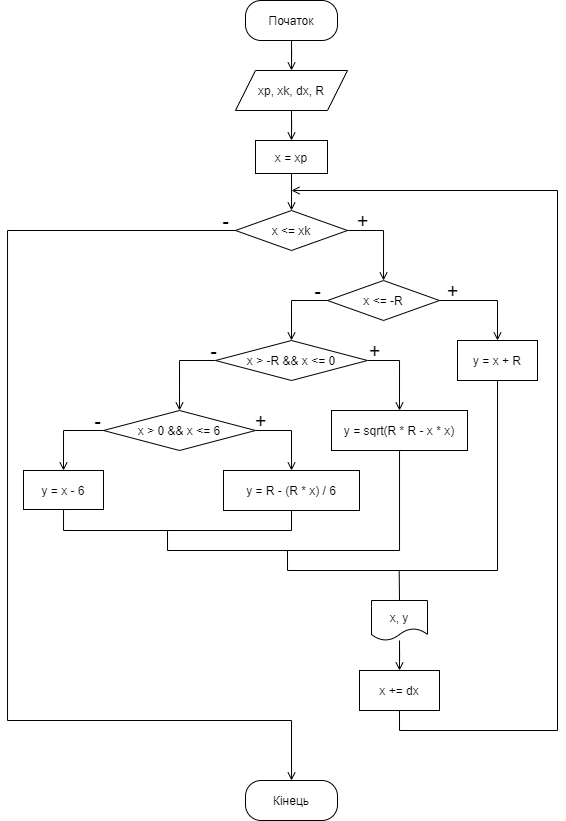

The diagram above was exported from draw.io. Its source (the exported page's mxGraphModel, read from the mxfile embedded in the PNG):
<mxGraphModel dx="813" dy="454" grid="1" gridSize="10" guides="1" tooltips="1" connect="1" arrows="1" fold="1" page="1" pageScale="1" pageWidth="827" pageHeight="1169" math="0" shadow="0">
  <root>
    <mxCell id="0" />
    <mxCell id="1" parent="0" />
    <mxCell id="fUs6dAStaIILeG9CLy0P-3" style="edgeStyle=orthogonalEdgeStyle;rounded=0;orthogonalLoop=1;jettySize=auto;html=1;endArrow=open;endFill=0;" edge="1" parent="1" source="fUs6dAStaIILeG9CLy0P-1" target="fUs6dAStaIILeG9CLy0P-2">
      <mxGeometry relative="1" as="geometry" />
    </mxCell>
    <mxCell id="fUs6dAStaIILeG9CLy0P-1" value="Початок" style="rounded=1;whiteSpace=wrap;html=1;arcSize=39;" vertex="1" parent="1">
      <mxGeometry x="368" y="50" width="92" height="40" as="geometry" />
    </mxCell>
    <mxCell id="fUs6dAStaIILeG9CLy0P-5" style="edgeStyle=orthogonalEdgeStyle;rounded=0;orthogonalLoop=1;jettySize=auto;html=1;entryX=0.5;entryY=0;entryDx=0;entryDy=0;endArrow=open;endFill=0;" edge="1" parent="1" source="fUs6dAStaIILeG9CLy0P-2" target="fUs6dAStaIILeG9CLy0P-4">
      <mxGeometry relative="1" as="geometry" />
    </mxCell>
    <mxCell id="fUs6dAStaIILeG9CLy0P-2" value="xp, xk, dx, R" style="shape=parallelogram;perimeter=parallelogramPerimeter;whiteSpace=wrap;html=1;fixedSize=1;" vertex="1" parent="1">
      <mxGeometry x="358" y="120" width="112" height="40" as="geometry" />
    </mxCell>
    <mxCell id="fUs6dAStaIILeG9CLy0P-8" style="edgeStyle=orthogonalEdgeStyle;rounded=0;orthogonalLoop=1;jettySize=auto;html=1;entryX=0.5;entryY=0;entryDx=0;entryDy=0;endArrow=open;endFill=0;" edge="1" parent="1" source="fUs6dAStaIILeG9CLy0P-4" target="fUs6dAStaIILeG9CLy0P-6">
      <mxGeometry relative="1" as="geometry" />
    </mxCell>
    <mxCell id="fUs6dAStaIILeG9CLy0P-4" value="x = xp" style="rounded=0;whiteSpace=wrap;html=1;" vertex="1" parent="1">
      <mxGeometry x="378" y="190" width="72" height="33" as="geometry" />
    </mxCell>
    <mxCell id="fUs6dAStaIILeG9CLy0P-10" value="" style="edgeStyle=orthogonalEdgeStyle;rounded=0;orthogonalLoop=1;jettySize=auto;html=1;endArrow=open;endFill=0;" edge="1" parent="1" source="fUs6dAStaIILeG9CLy0P-6" target="fUs6dAStaIILeG9CLy0P-9">
      <mxGeometry relative="1" as="geometry">
        <Array as="points">
          <mxPoint x="506" y="280" />
        </Array>
      </mxGeometry>
    </mxCell>
    <mxCell id="fUs6dAStaIILeG9CLy0P-45" style="edgeStyle=orthogonalEdgeStyle;rounded=0;orthogonalLoop=1;jettySize=auto;html=1;fontSize=12;endArrow=open;endFill=0;" edge="1" parent="1" source="fUs6dAStaIILeG9CLy0P-6">
      <mxGeometry relative="1" as="geometry">
        <mxPoint x="414" y="830" as="targetPoint" />
        <Array as="points">
          <mxPoint x="130" y="280" />
          <mxPoint x="130" y="770" />
          <mxPoint x="414" y="770" />
          <mxPoint x="414" y="830" />
        </Array>
      </mxGeometry>
    </mxCell>
    <mxCell id="fUs6dAStaIILeG9CLy0P-6" value="x &amp;lt;= xk" style="rhombus;whiteSpace=wrap;html=1;" vertex="1" parent="1">
      <mxGeometry x="358" y="260" width="112" height="40" as="geometry" />
    </mxCell>
    <mxCell id="fUs6dAStaIILeG9CLy0P-12" value="" style="edgeStyle=orthogonalEdgeStyle;rounded=0;orthogonalLoop=1;jettySize=auto;html=1;endArrow=open;endFill=0;entryX=0.5;entryY=0;entryDx=0;entryDy=0;" edge="1" parent="1" source="fUs6dAStaIILeG9CLy0P-9" target="fUs6dAStaIILeG9CLy0P-11">
      <mxGeometry relative="1" as="geometry">
        <Array as="points">
          <mxPoint x="620" y="350" />
        </Array>
      </mxGeometry>
    </mxCell>
    <mxCell id="fUs6dAStaIILeG9CLy0P-15" style="edgeStyle=orthogonalEdgeStyle;rounded=0;orthogonalLoop=1;jettySize=auto;html=1;entryX=0.5;entryY=0;entryDx=0;entryDy=0;endArrow=open;endFill=0;" edge="1" parent="1" source="fUs6dAStaIILeG9CLy0P-9" target="fUs6dAStaIILeG9CLy0P-13">
      <mxGeometry relative="1" as="geometry">
        <Array as="points">
          <mxPoint x="414" y="350" />
        </Array>
      </mxGeometry>
    </mxCell>
    <mxCell id="fUs6dAStaIILeG9CLy0P-9" value="x &amp;lt;= -R" style="rhombus;whiteSpace=wrap;html=1;" vertex="1" parent="1">
      <mxGeometry x="450" y="330" width="112" height="40" as="geometry" />
    </mxCell>
    <mxCell id="fUs6dAStaIILeG9CLy0P-27" style="edgeStyle=orthogonalEdgeStyle;rounded=0;orthogonalLoop=1;jettySize=auto;html=1;endArrow=none;endFill=0;" edge="1" parent="1" source="fUs6dAStaIILeG9CLy0P-11">
      <mxGeometry relative="1" as="geometry">
        <mxPoint x="410" y="600" as="targetPoint" />
        <Array as="points">
          <mxPoint x="620" y="620" />
          <mxPoint x="410" y="620" />
        </Array>
      </mxGeometry>
    </mxCell>
    <mxCell id="fUs6dAStaIILeG9CLy0P-11" value="y = x + R" style="whiteSpace=wrap;html=1;" vertex="1" parent="1">
      <mxGeometry x="580" y="390" width="80" height="40" as="geometry" />
    </mxCell>
    <mxCell id="fUs6dAStaIILeG9CLy0P-17" style="edgeStyle=orthogonalEdgeStyle;rounded=0;orthogonalLoop=1;jettySize=auto;html=1;entryX=0.5;entryY=0;entryDx=0;entryDy=0;endArrow=open;endFill=0;" edge="1" parent="1" source="fUs6dAStaIILeG9CLy0P-13" target="fUs6dAStaIILeG9CLy0P-16">
      <mxGeometry relative="1" as="geometry">
        <Array as="points">
          <mxPoint x="522" y="410" />
        </Array>
      </mxGeometry>
    </mxCell>
    <mxCell id="fUs6dAStaIILeG9CLy0P-19" style="edgeStyle=orthogonalEdgeStyle;rounded=0;orthogonalLoop=1;jettySize=auto;html=1;entryX=0.5;entryY=0;entryDx=0;entryDy=0;endArrow=open;endFill=0;" edge="1" parent="1" source="fUs6dAStaIILeG9CLy0P-13" target="fUs6dAStaIILeG9CLy0P-18">
      <mxGeometry relative="1" as="geometry">
        <Array as="points">
          <mxPoint x="302" y="410" />
        </Array>
      </mxGeometry>
    </mxCell>
    <mxCell id="fUs6dAStaIILeG9CLy0P-13" value="x &amp;gt; -R &amp;amp;&amp;amp; x &amp;lt;= 0" style="rhombus;whiteSpace=wrap;html=1;" vertex="1" parent="1">
      <mxGeometry x="338" y="390" width="152" height="40" as="geometry" />
    </mxCell>
    <mxCell id="fUs6dAStaIILeG9CLy0P-26" style="edgeStyle=orthogonalEdgeStyle;rounded=0;orthogonalLoop=1;jettySize=auto;html=1;endArrow=none;endFill=0;" edge="1" parent="1" source="fUs6dAStaIILeG9CLy0P-16">
      <mxGeometry relative="1" as="geometry">
        <mxPoint x="290" y="580" as="targetPoint" />
        <Array as="points">
          <mxPoint x="522" y="600" />
          <mxPoint x="290" y="600" />
        </Array>
      </mxGeometry>
    </mxCell>
    <mxCell id="fUs6dAStaIILeG9CLy0P-16" value="y = sqrt(R * R - x * x)" style="whiteSpace=wrap;html=1;" vertex="1" parent="1">
      <mxGeometry x="454" y="460" width="136" height="40" as="geometry" />
    </mxCell>
    <mxCell id="fUs6dAStaIILeG9CLy0P-21" style="edgeStyle=orthogonalEdgeStyle;rounded=0;orthogonalLoop=1;jettySize=auto;html=1;endArrow=open;endFill=0;" edge="1" parent="1" source="fUs6dAStaIILeG9CLy0P-18" target="fUs6dAStaIILeG9CLy0P-20">
      <mxGeometry relative="1" as="geometry">
        <Array as="points">
          <mxPoint x="414" y="480" />
        </Array>
      </mxGeometry>
    </mxCell>
    <mxCell id="fUs6dAStaIILeG9CLy0P-23" style="edgeStyle=orthogonalEdgeStyle;rounded=0;orthogonalLoop=1;jettySize=auto;html=1;entryX=0.5;entryY=0;entryDx=0;entryDy=0;endArrow=open;endFill=0;" edge="1" parent="1" source="fUs6dAStaIILeG9CLy0P-18" target="fUs6dAStaIILeG9CLy0P-22">
      <mxGeometry relative="1" as="geometry">
        <Array as="points">
          <mxPoint x="186" y="480" />
        </Array>
      </mxGeometry>
    </mxCell>
    <mxCell id="fUs6dAStaIILeG9CLy0P-18" value="x &amp;gt; 0 &amp;amp;&amp;amp; x &amp;lt;= 6" style="rhombus;whiteSpace=wrap;html=1;" vertex="1" parent="1">
      <mxGeometry x="226" y="460" width="152" height="40" as="geometry" />
    </mxCell>
    <mxCell id="fUs6dAStaIILeG9CLy0P-20" value="y = R - (R * x) / 6" style="whiteSpace=wrap;html=1;" vertex="1" parent="1">
      <mxGeometry x="346" y="520" width="136" height="40" as="geometry" />
    </mxCell>
    <mxCell id="fUs6dAStaIILeG9CLy0P-25" style="edgeStyle=orthogonalEdgeStyle;rounded=0;orthogonalLoop=1;jettySize=auto;html=1;entryX=0.5;entryY=1;entryDx=0;entryDy=0;endArrow=none;endFill=0;" edge="1" parent="1" source="fUs6dAStaIILeG9CLy0P-22" target="fUs6dAStaIILeG9CLy0P-20">
      <mxGeometry relative="1" as="geometry">
        <Array as="points">
          <mxPoint x="186" y="580" />
          <mxPoint x="414" y="580" />
        </Array>
      </mxGeometry>
    </mxCell>
    <mxCell id="fUs6dAStaIILeG9CLy0P-22" value="y = x - 6" style="whiteSpace=wrap;html=1;" vertex="1" parent="1">
      <mxGeometry x="146" y="520" width="80" height="39" as="geometry" />
    </mxCell>
    <mxCell id="fUs6dAStaIILeG9CLy0P-28" value="&lt;font style=&quot;font-size: 20px&quot;&gt;+&lt;/font&gt;" style="text;html=1;align=center;verticalAlign=middle;resizable=0;points=[];autosize=1;strokeColor=none;fillColor=none;" vertex="1" parent="1">
      <mxGeometry x="560" y="330" width="30" height="20" as="geometry" />
    </mxCell>
    <mxCell id="fUs6dAStaIILeG9CLy0P-29" value="&lt;font style=&quot;font-size: 20px&quot;&gt;+&lt;/font&gt;" style="text;html=1;align=center;verticalAlign=middle;resizable=0;points=[];autosize=1;strokeColor=none;fillColor=none;" vertex="1" parent="1">
      <mxGeometry x="482" y="390" width="30" height="20" as="geometry" />
    </mxCell>
    <mxCell id="fUs6dAStaIILeG9CLy0P-30" value="&lt;font style=&quot;font-size: 20px&quot;&gt;+&lt;/font&gt;" style="text;html=1;align=center;verticalAlign=middle;resizable=0;points=[];autosize=1;strokeColor=none;fillColor=none;" vertex="1" parent="1">
      <mxGeometry x="470" y="260" width="30" height="20" as="geometry" />
    </mxCell>
    <mxCell id="fUs6dAStaIILeG9CLy0P-31" value="&lt;font style=&quot;font-size: 20px&quot;&gt;+&lt;/font&gt;" style="text;html=1;align=center;verticalAlign=middle;resizable=0;points=[];autosize=1;strokeColor=none;fillColor=none;" vertex="1" parent="1">
      <mxGeometry x="368" y="460" width="30" height="20" as="geometry" />
    </mxCell>
    <mxCell id="fUs6dAStaIILeG9CLy0P-32" value="&lt;font style=&quot;font-size: 20px&quot;&gt;-&lt;/font&gt;" style="text;html=1;align=center;verticalAlign=middle;resizable=0;points=[];autosize=1;strokeColor=none;fillColor=none;" vertex="1" parent="1">
      <mxGeometry x="210" y="460" width="20" height="20" as="geometry" />
    </mxCell>
    <mxCell id="fUs6dAStaIILeG9CLy0P-33" value="&lt;font style=&quot;font-size: 20px&quot;&gt;-&lt;/font&gt;" style="text;html=1;align=center;verticalAlign=middle;resizable=0;points=[];autosize=1;strokeColor=none;fillColor=none;" vertex="1" parent="1">
      <mxGeometry x="326" y="390" width="20" height="20" as="geometry" />
    </mxCell>
    <mxCell id="fUs6dAStaIILeG9CLy0P-34" value="&lt;font style=&quot;font-size: 20px&quot;&gt;-&lt;/font&gt;" style="text;html=1;align=center;verticalAlign=middle;resizable=0;points=[];autosize=1;strokeColor=none;fillColor=none;" vertex="1" parent="1">
      <mxGeometry x="430" y="330" width="20" height="20" as="geometry" />
    </mxCell>
    <mxCell id="fUs6dAStaIILeG9CLy0P-35" value="&lt;font style=&quot;font-size: 20px&quot;&gt;-&lt;/font&gt;" style="text;html=1;align=center;verticalAlign=middle;resizable=0;points=[];autosize=1;strokeColor=none;fillColor=none;" vertex="1" parent="1">
      <mxGeometry x="338" y="260" width="20" height="20" as="geometry" />
    </mxCell>
    <mxCell id="fUs6dAStaIILeG9CLy0P-42" style="edgeStyle=orthogonalEdgeStyle;rounded=0;orthogonalLoop=1;jettySize=auto;html=1;entryX=0.5;entryY=0;entryDx=0;entryDy=0;fontSize=12;endArrow=open;endFill=0;" edge="1" parent="1" source="fUs6dAStaIILeG9CLy0P-36" target="fUs6dAStaIILeG9CLy0P-40">
      <mxGeometry relative="1" as="geometry" />
    </mxCell>
    <mxCell id="fUs6dAStaIILeG9CLy0P-36" value="&lt;font style=&quot;font-size: 12px&quot;&gt;x, y&lt;/font&gt;" style="shape=document;whiteSpace=wrap;html=1;boundedLbl=1;fontSize=20;" vertex="1" parent="1">
      <mxGeometry x="494" y="650" width="56" height="40" as="geometry" />
    </mxCell>
    <mxCell id="fUs6dAStaIILeG9CLy0P-39" value="" style="endArrow=none;html=1;rounded=0;fontSize=12;edgeStyle=orthogonalEdgeStyle;" edge="1" parent="1">
      <mxGeometry relative="1" as="geometry">
        <mxPoint x="522" y="650" as="sourcePoint" />
        <mxPoint x="521.69" y="620" as="targetPoint" />
        <Array as="points">
          <mxPoint x="521.69" y="650" />
          <mxPoint x="521.69" y="650" />
        </Array>
      </mxGeometry>
    </mxCell>
    <mxCell id="fUs6dAStaIILeG9CLy0P-43" style="edgeStyle=orthogonalEdgeStyle;rounded=0;orthogonalLoop=1;jettySize=auto;html=1;fontSize=12;endArrow=open;endFill=0;exitX=0.5;exitY=1;exitDx=0;exitDy=0;" edge="1" parent="1" source="fUs6dAStaIILeG9CLy0P-40">
      <mxGeometry relative="1" as="geometry">
        <mxPoint x="414" y="239.9999999999999" as="targetPoint" />
        <mxPoint x="476" y="740" as="sourcePoint" />
        <Array as="points">
          <mxPoint x="522" y="780" />
          <mxPoint x="680" y="780" />
          <mxPoint x="680" y="240" />
        </Array>
      </mxGeometry>
    </mxCell>
    <mxCell id="fUs6dAStaIILeG9CLy0P-40" value="x += dx" style="whiteSpace=wrap;html=1;" vertex="1" parent="1">
      <mxGeometry x="482" y="720" width="80" height="40" as="geometry" />
    </mxCell>
    <mxCell id="fUs6dAStaIILeG9CLy0P-46" value="Кінець" style="rounded=1;whiteSpace=wrap;html=1;arcSize=39;" vertex="1" parent="1">
      <mxGeometry x="368" y="830" width="92" height="40" as="geometry" />
    </mxCell>
  </root>
</mxGraphModel>